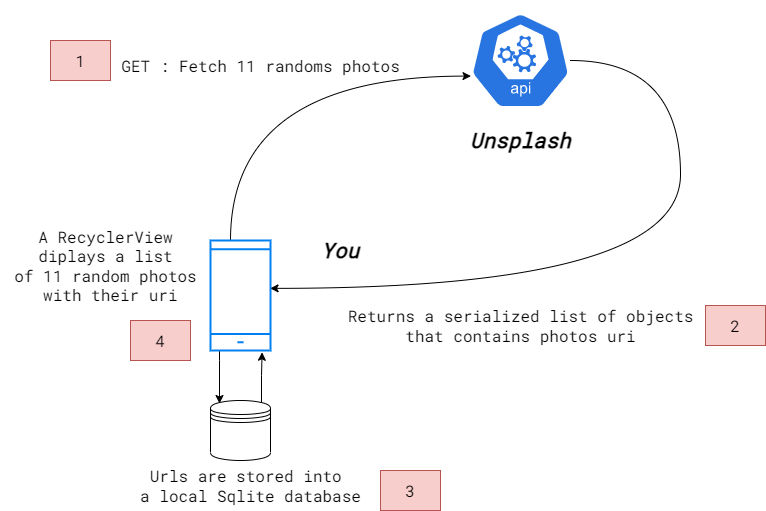

The diagram above was exported from draw.io. Its source (the exported page's mxGraphModel, read from the mxfile embedded in the PNG):
<mxGraphModel dx="1831" dy="581" grid="1" gridSize="10" guides="1" tooltips="1" connect="1" arrows="1" fold="1" page="1" pageScale="1" pageWidth="827" pageHeight="1169" background="#FFFFFF" math="0" shadow="0">
  <root>
    <mxCell id="0" />
    <mxCell id="1" parent="0" />
    <mxCell id="5H0cse6Htmo_ZQjLHV0V-8" style="edgeStyle=orthogonalEdgeStyle;curved=1;orthogonalLoop=1;jettySize=auto;html=1;entryX=0.993;entryY=0.435;entryDx=0;entryDy=0;entryPerimeter=0;fontSize=21;" edge="1" parent="1" source="5H0cse6Htmo_ZQjLHV0V-1" target="5H0cse6Htmo_ZQjLHV0V-5">
      <mxGeometry relative="1" as="geometry">
        <Array as="points">
          <mxPoint x="640" y="110" />
          <mxPoint x="640" y="338" />
        </Array>
      </mxGeometry>
    </mxCell>
    <mxCell id="5H0cse6Htmo_ZQjLHV0V-1" value="" style="sketch=0;html=1;dashed=0;whitespace=wrap;fillColor=#2875E2;strokeColor=#ffffff;points=[[0.005,0.63,0],[0.1,0.2,0],[0.9,0.2,0],[0.5,0,0],[0.995,0.63,0],[0.72,0.99,0],[0.5,1,0],[0.28,0.99,0]];verticalLabelPosition=bottom;align=center;verticalAlign=top;shape=mxgraph.kubernetes.icon;prIcon=api" vertex="1" parent="1">
      <mxGeometry x="430" y="50" width="100" height="120" as="geometry" />
    </mxCell>
    <mxCell id="5H0cse6Htmo_ZQjLHV0V-2" value="&lt;font style=&quot;font-size: 21px;&quot; data-font-src=&quot;https://fonts.googleapis.com/css?family=Roboto+Mono&quot; face=&quot;Roboto Mono&quot;&gt;&lt;b&gt;&lt;i&gt;Unsplash&lt;/i&gt;&lt;/b&gt;&lt;/font&gt;" style="text;html=1;align=center;verticalAlign=middle;resizable=0;points=[];autosize=1;strokeColor=none;fillColor=none;" vertex="1" parent="1">
      <mxGeometry x="420" y="170" width="120" height="40" as="geometry" />
    </mxCell>
    <mxCell id="5H0cse6Htmo_ZQjLHV0V-6" style="edgeStyle=orthogonalEdgeStyle;orthogonalLoop=1;jettySize=auto;html=1;entryX=0.005;entryY=0.63;entryDx=0;entryDy=0;entryPerimeter=0;fontSize=21;curved=1;" edge="1" parent="1" source="5H0cse6Htmo_ZQjLHV0V-5" target="5H0cse6Htmo_ZQjLHV0V-1">
      <mxGeometry relative="1" as="geometry">
        <Array as="points">
          <mxPoint x="190" y="126" />
        </Array>
      </mxGeometry>
    </mxCell>
    <mxCell id="5H0cse6Htmo_ZQjLHV0V-15" style="edgeStyle=orthogonalEdgeStyle;orthogonalLoop=1;jettySize=auto;html=1;entryX=0.15;entryY=0.05;entryDx=0;entryDy=0;entryPerimeter=0;fontFamily=Roboto Mono;fontSource=https%3A%2F%2Ffonts.googleapis.com%2Fcss%3Ffamily%3DRoboto%2BMono;fontSize=16;rounded=0;" edge="1" parent="1" source="5H0cse6Htmo_ZQjLHV0V-5" target="5H0cse6Htmo_ZQjLHV0V-14">
      <mxGeometry relative="1" as="geometry">
        <Array as="points">
          <mxPoint x="179" y="410" />
          <mxPoint x="179" y="410" />
        </Array>
      </mxGeometry>
    </mxCell>
    <mxCell id="5H0cse6Htmo_ZQjLHV0V-5" value="" style="html=1;verticalLabelPosition=bottom;align=center;labelBackgroundColor=#ffffff;verticalAlign=top;strokeWidth=2;strokeColor=#0080F0;shadow=0;dashed=0;shape=mxgraph.ios7.icons.smartphone;fontSize=21;" vertex="1" parent="1">
      <mxGeometry x="170" y="290" width="60" height="110" as="geometry" />
    </mxCell>
    <mxCell id="5H0cse6Htmo_ZQjLHV0V-10" value="&lt;font data-font-src=&quot;https://fonts.googleapis.com/css?family=Roboto+Mono&quot; face=&quot;Roboto Mono&quot; style=&quot;font-size: 16px;&quot;&gt;GET : Fetch 11 randoms photos&lt;/font&gt;" style="text;html=1;align=center;verticalAlign=middle;resizable=0;points=[];autosize=1;strokeColor=none;fillColor=none;" vertex="1" parent="1">
      <mxGeometry x="70" y="100" width="300" height="30" as="geometry" />
    </mxCell>
    <mxCell id="5H0cse6Htmo_ZQjLHV0V-12" value="&lt;font data-font-src=&quot;https://fonts.googleapis.com/css?family=Roboto+Mono&quot; face=&quot;Roboto Mono&quot; style=&quot;font-size: 16px;&quot;&gt;Returns a serialized list of objects&lt;br&gt;that contains&amp;nbsp;photos uri&lt;/font&gt;" style="text;html=1;align=center;verticalAlign=middle;resizable=0;points=[];autosize=1;strokeColor=none;fillColor=none;" vertex="1" parent="1">
      <mxGeometry x="295" y="350" width="370" height="50" as="geometry" />
    </mxCell>
    <mxCell id="5H0cse6Htmo_ZQjLHV0V-16" style="edgeStyle=orthogonalEdgeStyle;rounded=0;orthogonalLoop=1;jettySize=auto;html=1;exitX=0.85;exitY=0.05;exitDx=0;exitDy=0;exitPerimeter=0;entryX=0.86;entryY=1.016;entryDx=0;entryDy=0;entryPerimeter=0;fontFamily=Roboto Mono;fontSource=https%3A%2F%2Ffonts.googleapis.com%2Fcss%3Ffamily%3DRoboto%2BMono;fontSize=16;" edge="1" parent="1" source="5H0cse6Htmo_ZQjLHV0V-14" target="5H0cse6Htmo_ZQjLHV0V-5">
      <mxGeometry relative="1" as="geometry" />
    </mxCell>
    <mxCell id="5H0cse6Htmo_ZQjLHV0V-14" value="" style="shape=datastore;whiteSpace=wrap;html=1;fontFamily=Roboto Mono;fontSource=https%3A%2F%2Ffonts.googleapis.com%2Fcss%3Ffamily%3DRoboto%2BMono;fontSize=16;" vertex="1" parent="1">
      <mxGeometry x="170" y="450" width="60" height="60" as="geometry" />
    </mxCell>
    <mxCell id="5H0cse6Htmo_ZQjLHV0V-17" value="&lt;font data-font-src=&quot;https://fonts.googleapis.com/css?family=Roboto+Mono&quot; face=&quot;Roboto Mono&quot; style=&quot;font-size: 16px;&quot;&gt;Urls are stored into&amp;nbsp;&lt;br&gt;a local Sqlite database&lt;br&gt;&lt;/font&gt;" style="text;html=1;align=center;verticalAlign=middle;resizable=0;points=[];autosize=1;strokeColor=none;fillColor=none;" vertex="1" parent="1">
      <mxGeometry x="90" y="510" width="240" height="50" as="geometry" />
    </mxCell>
    <mxCell id="5H0cse6Htmo_ZQjLHV0V-18" value="1" style="rounded=0;whiteSpace=wrap;html=1;fontFamily=Roboto Mono;fontSource=https%3A%2F%2Ffonts.googleapis.com%2Fcss%3Ffamily%3DRoboto%2BMono;fontSize=16;fillColor=#f8cecc;strokeColor=#b85450;" vertex="1" parent="1">
      <mxGeometry x="10" y="90" width="60" height="40" as="geometry" />
    </mxCell>
    <mxCell id="5H0cse6Htmo_ZQjLHV0V-19" value="2" style="rounded=0;whiteSpace=wrap;html=1;fontFamily=Roboto Mono;fontSource=https%3A%2F%2Ffonts.googleapis.com%2Fcss%3Ffamily%3DRoboto%2BMono;fontSize=16;fillColor=#f8cecc;strokeColor=#b85450;" vertex="1" parent="1">
      <mxGeometry x="665" y="355" width="60" height="40" as="geometry" />
    </mxCell>
    <mxCell id="5H0cse6Htmo_ZQjLHV0V-20" value="3" style="rounded=0;whiteSpace=wrap;html=1;fontFamily=Roboto Mono;fontSource=https%3A%2F%2Ffonts.googleapis.com%2Fcss%3Ffamily%3DRoboto%2BMono;fontSize=16;fillColor=#f8cecc;strokeColor=#b85450;" vertex="1" parent="1">
      <mxGeometry x="340" y="520" width="60" height="40" as="geometry" />
    </mxCell>
    <mxCell id="5H0cse6Htmo_ZQjLHV0V-21" value="4" style="rounded=0;whiteSpace=wrap;html=1;fontFamily=Roboto Mono;fontSource=https%3A%2F%2Ffonts.googleapis.com%2Fcss%3Ffamily%3DRoboto%2BMono;fontSize=16;fillColor=#f8cecc;strokeColor=#b85450;" vertex="1" parent="1">
      <mxGeometry x="90" y="370" width="60" height="40" as="geometry" />
    </mxCell>
    <mxCell id="5H0cse6Htmo_ZQjLHV0V-22" value="&lt;font face=&quot;Roboto Mono&quot;&gt;&lt;span style=&quot;font-size: 16px;&quot;&gt;A RecyclerView &lt;br&gt;diplays a list&lt;br&gt;of 11 random photos&lt;br&gt;&amp;nbsp;with their uri&lt;/span&gt;&lt;/font&gt;" style="text;html=1;align=center;verticalAlign=middle;resizable=0;points=[];autosize=1;strokeColor=none;fillColor=none;" vertex="1" parent="1">
      <mxGeometry x="-40" y="270" width="210" height="90" as="geometry" />
    </mxCell>
    <mxCell id="5H0cse6Htmo_ZQjLHV0V-23" value="&lt;font style=&quot;font-size: 21px;&quot; data-font-src=&quot;https://fonts.googleapis.com/css?family=Roboto+Mono&quot; face=&quot;Roboto Mono&quot;&gt;&lt;b&gt;&lt;i&gt;You&lt;/i&gt;&lt;/b&gt;&lt;/font&gt;" style="text;html=1;align=center;verticalAlign=middle;resizable=0;points=[];autosize=1;strokeColor=none;fillColor=none;" vertex="1" parent="1">
      <mxGeometry x="270" y="280" width="60" height="40" as="geometry" />
    </mxCell>
  </root>
</mxGraphModel>